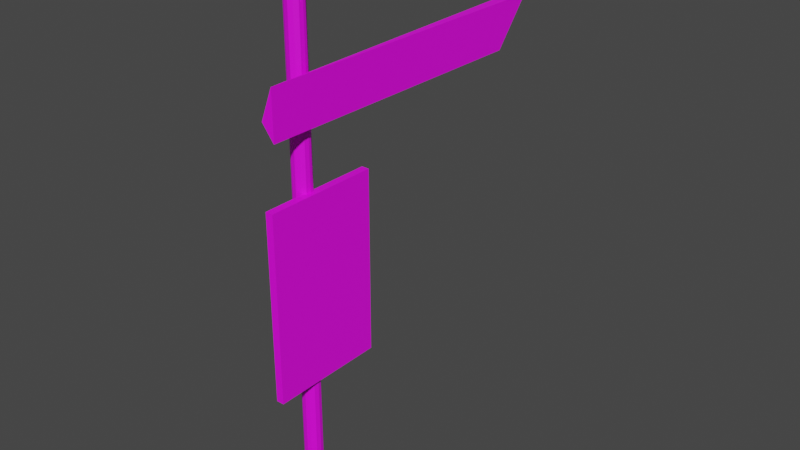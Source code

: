 # Source: kanban.blend  (saved by Blender 3.4.6; exported with 4.5.12 LTS)
import bpy
from mathutils import Matrix  # noqa: F401  (used for matrix-valued properties, if any)

bpy.ops.wm.read_factory_settings(use_empty=True)
scene = bpy.context.scene
scene.name = 'Scene'

# ---- collections
col_collection = bpy.data.collections.new('Collection'); scene.collection.children.link(col_collection)

# ---- images (referenced by path relative to the original .blend; pixels are not part of the script)
import os
ASSET_DIR = os.environ.get("B2B_ASSET_DIR", "")  # directory of the original .blend (textures are referenced by path, not embedded)
HERE = os.path.dirname(os.path.abspath(__file__))  # packed textures are extracted next to this script under _unpacked/

def load_image(name, relpath, width, height, colorspace="sRGB"):
    """Load a texture the original file referenced (path relative to the .blend, or extracted next to this script)."""
    p = next((c for c in (os.path.join(HERE, relpath), os.path.join(ASSET_DIR, relpath)) if relpath and os.path.exists(c)), "")
    if p:
        img = bpy.data.images.load(p, check_existing=True)
        img.name = name
    else:  # same state as the original file: an image datablock whose file is absent (Cycles renders it pink)
        img = bpy.data.images.new(name, width, height)
        img.source = "FILE"
        img.filepath = "//" + (relpath or name)
    img.colorspace_settings.name = colorspace
    return img
img_webp = load_image('木材.webp', '木材.webp', 1024, 1024, 'sRGB')

# ---- materials (node trees are filled in below, after node groups)
mat_x = bpy.data.materials.new('マテリアル')
mat_x.use_transparent_shadow = False

# ---- material node trees
mat_x.use_nodes = True; mat_x.node_tree.nodes.clear()
_N = mat_x.node_tree.nodes; _L = mat_x.node_tree.links
n0 = _N.new('ShaderNodeBsdfPrincipled'); n0.name = 'Principled BSDF'; n0.location = (10, 300)
n0.distribution = 'GGX'
n0.subsurface_method = 'RANDOM_WALK_SKIN'
n0.inputs[3].default_value = 1.45
n0.inputs[27].default_value = (0.0, 0.0, 0.0, 1.0)
n0.inputs[28].default_value = 1.0
n1 = _N.new('ShaderNodeOutputMaterial'); n1.name = 'Material Output'; n1.location = (300, 300)
n2 = _N.new('ShaderNodeTexImage'); n2.name = '画像テクスチャ'; n2.location = (-280, 280)
n2.image = img_webp
_L.new(n0.outputs[0], n1.inputs[0])
_L.new(n2.outputs[0], n0.inputs[0])
n1.is_active_output = True

# ---- world
world_world = bpy.data.worlds.new('World'); scene.world = world_world
world_world.use_nodes = True; world_world.node_tree.nodes.clear()
_N = world_world.node_tree.nodes; _L = world_world.node_tree.links
n0 = _N.new('ShaderNodeOutputWorld'); n0.name = 'World Output'; n0.location = (300, 300)
n1 = _N.new('ShaderNodeBackground'); n1.name = 'Background'; n1.location = (10, 300)
n1.inputs[0].default_value = (0.05088, 0.05088, 0.05088, 1.0)
_L.new(n1.outputs[0], n0.inputs[0])
n0.is_active_output = True
world_world.color = (0.05088, 0.05088, 0.05088)
world_world.use_sun_shadow = False
world_world.sun_shadow_jitter_overblur = 0.0

# ---- meshes
me_x = bpy.data.meshes.new('円柱')
me_x.from_pydata([(0.6272, -0.3171, 0.9035), (0.4393, 0.9129, -0.3228), (0.904, 0.4645, -0.3233), (-0.04398, -0.524, 0.9004), (1.003, -0.0006936, -0.3229), (-0.3618, -0.924, 0.9237), (-1.032, 0.0361, 0.8952), (0.9042, -0.4814, -0.3228), (0.8263, 0.08772, 0.9732), (0.5429, -0.8423, -0.3229), (0.05414, -0.008694, 0.8945), (0.1034, -1.013, -0.3228), (-0.1963, 0.1534, 0.8631), (-0.4158, 0.01064, 0.8745), (-0.4012, -0.9233, -0.3229), (-0.7132, -0.7048, -0.3229), (-0.9591, -0.3278, -0.323), (-0.9923, 0.1791, -0.3229), (0.05088, 0.3573, 0.957), (-0.8315, 0.5556, -0.3229), (-0.2979, 0.5106, 0.9875), (-0.5538, 0.8512, -0.323), (-0.07141, 1.009, -0.3229), (-0.7628, 0.4011, 0.9415), (-0.6005, 0.8904, 0.9412), (0.762, 0.5515, 0.9818), (-0.718, -0.7118, 0.9848), (-0.849, 0.5328, 0.9396), (-0.8586, -0.5109, 0.9474), (-0.7028, 0.649, 0.9068), (0.1471, -1.032, 0.9587), (0.553, 0.8614, 0.9542), (-1.021, -0.2396, 0.9718), (0.9512, -0.4413, 0.9646), (-0.06378, 1.022, 0.8845), (-0.1809, 0.9692, 1.0), (0.9887, 0.3101, 0.9597), (-0.9464, 0.2712, 0.9582), (0.6033, -0.7989, 0.9656), (0.139, 0.9538, 1.0), (1.03, -0.009701, 0.9425), (0.9806, -0.2519, 0.9241), (0.7111, -5.216, 0.7181), (0.7111, 27.85, 0.6799), (2.046, -5.216, 0.6799), (2.046, -5.216, 0.7943), (2.046, 27.85, 0.6799), (0.7111, 32.09, 0.7943), (0.6908, -5.4, 0.081), (2.046, 32.09, 0.7943), (0.6908, -5.4, 0.5312), (0.6908, 7.425, 0.081), (0.6908, 7.425, 0.5312), (1.534, -5.4, 0.081), (1.534, -5.4, 0.5312), (1.534, 7.425, 0.081), (1.534, 7.425, 0.5312)], [], [(31, 2, 1), (38, 9, 7), (30, 11, 9), (26, 15, 14), (28, 16, 15), (27, 19, 17), (23, 13, 20), (37, 6, 23), (3, 30, 0), (24, 23, 35), (28, 26, 6), (3, 10, 12), (5, 13, 6), (29, 23, 24), (28, 6, 32), (39, 18, 31), (0, 8, 25), (0, 41, 8), (41, 40, 8), (1, 22, 34, 39), (45, 42, 44), (4, 2, 36, 40), (1, 39, 31), (31, 25, 2), (2, 25, 36), (7, 4, 41, 33), (4, 40, 41), (5, 14, 11, 30), (7, 33, 38), (9, 38, 30), (6, 17, 16, 32), (5, 26, 14), (15, 26, 28), (16, 28, 32), (29, 21, 19, 27), (6, 37, 17), (17, 37, 27), (22, 21, 24, 35), (29, 24, 21), (10, 3, 0), (22, 35, 34), (25, 18, 10, 0), (11, 14, 15, 16, 17, 19, 21, 22, 1, 2, 4, 7, 9), (39, 34, 12, 18), (5, 30, 3), (12, 34, 35, 20), (12, 10, 18), (23, 6, 13), (12, 13, 5, 3), (20, 13, 12), (23, 29, 27, 37), (35, 23, 20), (6, 26, 5), (33, 41, 0, 38), (18, 25, 31), (0, 30, 38), (36, 25, 8, 40), (44, 46, 49, 45), (42, 47, 43), (42, 43, 46, 44), (45, 49, 47, 42), (51, 48, 50, 52), (49, 46, 43, 47), (55, 51, 52, 56), (53, 55, 56, 54), (48, 53, 54, 50), (48, 51, 55, 53), (54, 56, 52, 50)])
_uv = me_x.uv_layers.new(name='UVマップ')
_uv.uv.foreach_set('vector', [0.9091, 0.9873, 0.8254, 0.5, 0.9286, 0.5, 0.6028, 0.9905, 0.5911, 0.5, 0.6724, 0.5, 0.5271, 0.9901, 0.5162, 0.5, 0.5911, 0.5, 0.3749, 0.9907, 0.3741, 0.5, 0.4348, 0.5, 0.3381, 0.9911, 0.3025, 0.5, 0.3741, 0.5, 0.1605, 0.9859, 0.1562, 0.5, 0.2216, 0.5, 0.262, 0.9872, 0.3501, 0.9894, 0.2767, 0.9877, 0.2375, 0.9867, 0.2635, 0.9897, 0.262, 0.9872, 0.5858, 0.99, 0.5271, 0.9901, 0.663, 0.9901, 0.09375, 0.9873, 0.262, 0.9872, 0.03136, 0.9881, 0.3381, 0.9911, 0.3749, 0.9907, 0.2635, 0.9897, 0.5858, 0.99, 0.6464, 0.9894, 0.6436, 0.9891, 0.4378, 0.9902, 0.3501, 0.9894, 0.2635, 0.9897, 0.125, 0.9866, 0.262, 0.9872, 0.09375, 0.9873, 0.3381, 0.9911, 0.2635, 0.9897, 0.2812, 0.9906, 0.9688, 0.9881, 0.7234, 0.9877, 0.9091, 0.9873, 0.663, 0.9901, 0.725, 0.9889, 0.8451, 0.9858, 0.663, 0.9901, 0.7167, 0.9906, 0.725, 0.9889, 0.7167, 0.9906, 0.7529, 0.9895, 0.725, 0.9889, 0.9286, 0.5, 1.0, 0.5, 1.0, 0.9882, 0.9688, 0.9881, 0.625, 0.75, 0.4583, 1.0, 0.375, 0.75, 0.7499, 0.5, 0.8254, 0.5, 0.8125, 0.9862, 0.7529, 0.9895, 0.9286, 0.5, 0.9688, 0.9881, 0.9091, 0.9873, 0.9091, 0.9873, 0.8451, 0.9858, 0.8254, 0.5, 0.8254, 0.5, 0.8451, 0.9858, 0.8125, 0.9862, 0.6724, 0.5, 0.7499, 0.5, 0.7167, 0.9906, 0.6821, 0.9913, 0.7499, 0.5, 0.7529, 0.9895, 0.7167, 0.9906, 0.4378, 0.9902, 0.4348, 0.5, 0.5162, 0.5, 0.5271, 0.9901, 0.6724, 0.5, 0.6821, 0.9913, 0.6028, 0.9905, 0.5911, 0.5, 0.6028, 0.9905, 0.5271, 0.9901, 0.2635, 0.9897, 0.2216, 0.5, 0.3025, 0.5, 0.2812, 0.9906, 0.4378, 0.9902, 0.3749, 0.9907, 0.4348, 0.5, 0.3741, 0.5, 0.3749, 0.9907, 0.3381, 0.9911, 0.3025, 0.5, 0.3381, 0.9911, 0.2812, 0.9906, 0.125, 0.9866, 0.09154, 0.5, 0.1562, 0.5, 0.1605, 0.9859, 0.2635, 0.9897, 0.2375, 0.9867, 0.2216, 0.5, 0.2216, 0.5, 0.2375, 0.9867, 0.1605, 0.9859, 0.01112, 0.5, 0.09154, 0.5, 0.09375, 0.9873, 0.03136, 0.9881, 0.125, 0.9866, 0.09375, 0.9873, 0.09154, 0.5, 0.6464, 0.9894, 0.5858, 0.99, 0.663, 0.9901, 0.01112, 0.5, 0.03136, 0.9881, 0.0, 0.9882, 0.8451, 0.9858, 0.7234, 0.9877, 0.6464, 0.9894, 0.663, 0.9901, 0.7523, 0.2279, 0.7411, 0.2295, 0.7341, 0.2343, 0.7289, 0.2428, 0.7283, 0.2539, 0.7314, 0.2624, 0.7378, 0.2688, 0.7485, 0.2722, 0.7596, 0.2699, 0.7697, 0.2601, 0.7724, 0.25, 0.7696, 0.2397, 0.7621, 0.2312, 0.9688, 0.9881, 1.0, 0.9882, 0.6436, 0.9891, 0.7234, 0.9877, 0.4378, 0.9902, 0.5271, 0.9901, 0.4286, 0.99, 0.3564, 0.9891, 0.0, 0.9882, 0.03136, 0.9881, 0.2767, 0.9877, 0.6436, 0.9891, 0.6464, 0.9894, 0.7234, 0.9877, 0.262, 0.9872, 0.2635, 0.9897, 0.3501, 0.9894, 0.3564, 0.9891, 0.3501, 0.9894, 0.4378, 0.9902, 0.4286, 0.99, 0.2767, 0.9877, 0.3501, 0.9894, 0.3564, 0.9891, 0.262, 0.9872, 0.125, 0.9866, 0.1605, 0.9859, 0.2375, 0.9867, 0.03136, 0.9881, 0.262, 0.9872, 0.2767, 0.9877, 0.2635, 0.9897, 0.3749, 0.9907, 0.4378, 0.9902, 0.6821, 0.9913, 0.7167, 0.9906, 0.663, 0.9901, 0.6028, 0.9905, 0.7234, 0.9877, 0.8451, 0.9858, 0.9091, 0.9873, 0.663, 0.9901, 0.5271, 0.9901, 0.6028, 0.9905, 0.8125, 0.9862, 0.8451, 0.9858, 0.725, 0.9889, 0.7529, 0.9895, 0.375, 0.75, 0.375, 0.5, 0.625, 0.5, 0.625, 0.75, 0.4583, 0.0, 0.375, 0.25, 0.375, 0.25, 0.125, 0.75, 0.125, 0.5, 0.375, 0.5, 0.375, 0.75, 0.625, 0.75, 0.625, 0.5, 0.875, 0.5, 0.875, 0.75, 0.375, 0.25, 0.375, 0.0, 0.625, 0.0, 0.625, 0.25, 0.375, 0.5, 0.375, 0.5, 0.125, 0.5, 0.125, 0.5, 0.375, 0.5, 0.375, 0.25, 0.625, 0.25, 0.625, 0.5, 0.375, 0.75, 0.375, 0.5, 0.625, 0.5, 0.625, 0.75, 0.375, 1.0, 0.375, 0.75, 0.625, 0.75, 0.625, 1.0, 0.125, 0.75, 0.125, 0.5, 0.375, 0.5, 0.375, 0.75, 0.625, 0.75, 0.625, 0.5, 0.875, 0.5, 0.875, 0.75])
me_x.materials.append(mat_x)
me_x.update()

# ---- objects
ob_x = bpy.data.objects.new('円柱', me_x)

# ---- transforms, parenting, visibility, modifiers, constraints
ob_x.location = (0.0, 0.0, 0.0)
ob_x.scale = (0.0738, 0.0738, 3.343)

# ---- collection membership
col_collection.objects.link(ob_x)

# ---- scene / render settings (as saved in the file)
scene.frame_start = 1; scene.frame_end = 250; scene.frame_set(1)
scene.render.engine = 'BLENDER_EEVEE_NEXT'
scene.cycles.sampling_pattern = 'TABULATED_SOBOL'
scene.cycles.use_light_tree = False
scene.view_settings.view_transform = 'Filmic'
bpy.context.view_layer.update()

# ---- added for rendering (the .blend has no active camera and no usable light): camera, sun
cam_auto = bpy.data.cameras.new('AutoCamera')
cam_auto.lens = 50.0
cam_auto.sensor_width = 36.0
cam_auto.clip_end = 1000.0
ob_auto_camera = bpy.data.objects.new('AutoCamera', cam_auto)
scene.collection.objects.link(ob_auto_camera)
ob_auto_camera.location = (4.8708, -4.81512, 4.99855)
ob_auto_camera.rotation_euler = (1.09748, -7.21219e-08, 0.694738)
scene.camera = ob_auto_camera
light_auto_sun = bpy.data.lights.new('AutoSun', 'SUN')
light_auto_sun.energy = 3.0
light_auto_sun.angle = 0.0523599
ob_auto_sun = bpy.data.objects.new('AutoSun', light_auto_sun)
scene.collection.objects.link(ob_auto_sun)
ob_auto_sun.rotation_euler = (0.872665, 0.174533, 0.523599)
bpy.context.view_layer.update()
